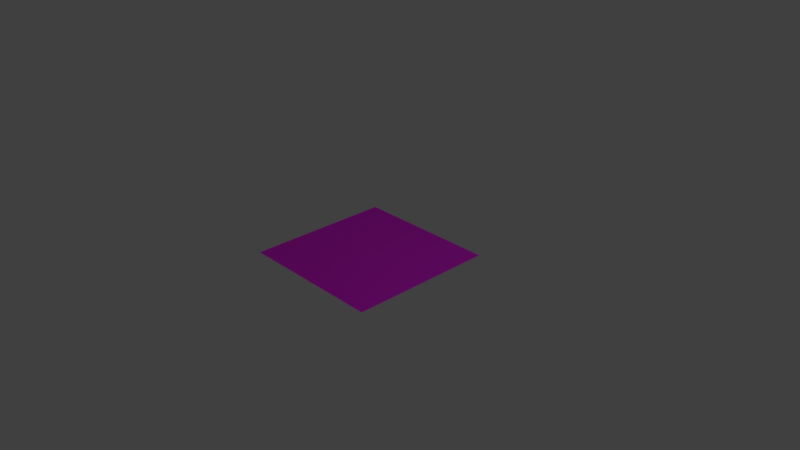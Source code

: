 # Source: 09_tex_transform_from_point.blend  (saved by Blender 2.79.0; exported with 4.5.12 LTS)
import bpy
from mathutils import Matrix  # noqa: F401  (used for matrix-valued properties, if any)

bpy.ops.wm.read_factory_settings(use_empty=True)
scene = bpy.context.scene
scene.name = 'Scene'

# ---- collections
col_collection_1 = bpy.data.collections.new('Collection 1'); scene.collection.children.link(col_collection_1)

# ---- images (referenced by path relative to the original .blend; pixels are not part of the script)
import os
ASSET_DIR = os.environ.get("B2B_ASSET_DIR", "")  # directory of the original .blend (textures are referenced by path, not embedded)
HERE = os.path.dirname(os.path.abspath(__file__))  # packed textures are extracted next to this script under _unpacked/

def load_image(name, relpath, width, height, colorspace="sRGB"):
    """Load a texture the original file referenced (path relative to the .blend, or extracted next to this script)."""
    p = next((c for c in (os.path.join(HERE, relpath), os.path.join(ASSET_DIR, relpath)) if relpath and os.path.exists(c)), "")
    if p:
        img = bpy.data.images.load(p, check_existing=True)
        img.name = name
    else:  # same state as the original file: an image datablock whose file is absent (Cycles renders it pink)
        img = bpy.data.images.new(name, width, height)
        img.source = "FILE"
        img.filepath = "//" + (relpath or name)
    img.colorspace_settings.name = colorspace
    return img
img_09_tiny_grid_png = load_image('09_tiny_grid.png', '09_tiny_grid.png', 1024, 1024, 'sRGB')

# ---- materials (node trees are filled in below, after node groups)
mat_material = bpy.data.materials.new('Material')
mat_material.alpha_threshold = 0.0
mat_material.roughness = 0.5
mat_material.line_color = (0.0, 0.0, 0.0, 1.0)

# ---- material node trees
mat_material.use_nodes = True; mat_material.node_tree.nodes.clear()
_N = mat_material.node_tree.nodes; _L = mat_material.node_tree.links
n0 = _N.new('ShaderNodeTexImage'); n0.name = 'Image Texture'; n0.location = (-274, 237)
n0.width = 193
n0.image = img_09_tiny_grid_png
n0.interpolation = 'Closest'
n1 = _N.new('ShaderNodeUVMap'); n1.name = 'UV Map'; n1.location = (-908, 113)
n1.uv_map = 'UVMap'
n2 = _N.new('ShaderNodeOutputMaterial'); n2.name = 'Material Output'; n2.location = (295, 241)
n3 = _N.new('ShaderNodeBsdfPrincipled'); n3.name = 'Principled BSDF'; n3.location = (3, 251)
n3.width = 238
n3.subsurface_method = 'BURLEY'
n3.inputs[2].default_value = 0.8
n3.inputs[3].default_value = 1.45
n3.inputs[9].default_value = (1.0, 1.0, 1.0)
n4 = _N.new('ShaderNodeMapping'); n4.name = 'Mapping'; n4.location = (-674, 223)
n4.inputs[1].default_value = (0.5, 0.4, 0.0)
n4.inputs[2].default_value = (0.0, 0.0, 0.2618)
n4.inputs[3].default_value = (2.0, 3.0, 1.0)
_L.new(n3.outputs[0], n2.inputs[0])
_L.new(n0.outputs[0], n3.inputs[0])
_L.new(n4.outputs[0], n0.inputs[0])
_L.new(n1.outputs[0], n4.inputs[0])
n2.is_active_output = True

# ---- world
world_world = bpy.data.worlds.new('World'); scene.world = world_world
world_world.color = (0.05088, 0.05088, 0.05088)
world_world.use_sun_shadow = False
world_world.sun_shadow_jitter_overblur = 0.0
world_world.cycles.sampling_method = 'MANUAL'

# ---- cameras
cam_camera = bpy.data.cameras.new('Camera')
cam_camera.clip_end = 100.0
cam_camera.lens = 35.0
cam_camera.sensor_width = 32.0
cam_camera.sensor_height = 18.0
cam_camera.ortho_scale = 7.314
cam_camera.dof.focus_distance = 0.0

# ---- lights
light_lamp = bpy.data.lights.new('Lamp', 'POINT')
light_lamp.transmission_factor = 0.0
light_lamp.cutoff_distance = 30.0
light_lamp.energy = 100.0
light_lamp.shadow_buffer_clip_start = 1.001
light_lamp.shadow_soft_size = 0.1
light_lamp.shadow_maximum_resolution = 0.006
light_lamp.use_absolute_resolution = True

# ---- meshes
me_plane = bpy.data.meshes.new('Plane')
me_plane.from_pydata([(-1.0, -1.0, 0.0), (1.0, -1.0, 0.0), (-1.0, 1.0, 0.0), (1.0, 1.0, 0.0)], [], [(0, 1, 3, 2)])
_uv = me_plane.uv_layers.new(name='UVMap')
_uv.uv.foreach_set('vector', [0.0, 0.0, 1.0, 0.0, 1.0, 1.0, 0.0, 1.0])
me_plane.materials.append(mat_material)
me_plane.use_remesh_preserve_volume = False
me_plane.use_remesh_preserve_attributes = False
me_plane.use_mirror_vertex_groups = False
me_plane.update()

# ---- objects
ob_plane = bpy.data.objects.new('Plane', me_plane)
ob_lamp = bpy.data.objects.new('Lamp', light_lamp)
ob_camera = bpy.data.objects.new('Camera', cam_camera)

# ---- transforms, parenting, visibility, modifiers, constraints
ob_plane.location = (0.0, 0.0, 0.0)
ob_plane.lineart.crease_threshold = 0.0
ob_lamp.location = (4.076, 1.005, 5.904)
ob_lamp.rotation_euler = (0.6503, 0.05522, 1.866)
ob_lamp.lock_rotations_4d = False
ob_lamp.empty_display_type = 'ARROWS'
ob_lamp.color = (0.0, 0.0, 0.0, 0.0)
ob_lamp.lineart.crease_threshold = 0.0
ob_camera.location = (7.481, -6.508, 5.344)
ob_camera.rotation_euler = (1.109, 0.0, 0.8149)
ob_camera.lock_rotations_4d = False
ob_camera.empty_display_type = 'ARROWS'
ob_camera.color = (0.0, 0.0, 0.0, 0.0)
ob_camera.display_type = 'WIRE'
ob_camera.lineart.crease_threshold = 0.0

# ---- collection membership
col_collection_1.objects.link(ob_plane)
col_collection_1.objects.link(ob_lamp)
col_collection_1.objects.link(ob_camera)

# ---- scene / render settings (as saved in the file)
scene.camera = ob_camera
scene.frame_start = 1; scene.frame_end = 250; scene.frame_set(1)
scene.render.engine = 'CYCLES'
scene.render.resolution_percentage = 50
scene.render.dither_intensity = 0.0
scene.cycles.use_denoising = False
scene.cycles.samples = 128
scene.cycles.sampling_pattern = 'TABULATED_SOBOL'
scene.cycles.use_adaptive_sampling = False
scene.cycles.use_light_tree = False
scene.cycles.blur_glossy = 0.0
scene.cycles.sample_clamp_indirect = 0.0
scene.view_settings.view_transform = 'Standard'
bpy.context.view_layer.update()
